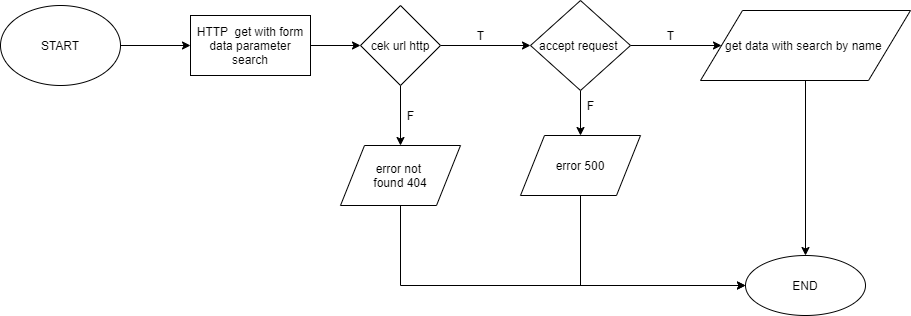

The diagram above was exported from draw.io. Its source (the exported page's mxGraphModel, read from the mxfile embedded in the PNG):
<mxGraphModel dx="852" dy="494" grid="1" gridSize="10" guides="1" tooltips="1" connect="1" arrows="1" fold="1" page="1" pageScale="1" pageWidth="1100" pageHeight="850" math="0" shadow="0">
  <root>
    <mxCell id="0" />
    <mxCell id="1" parent="0" />
    <mxCell id="chVk4pYl8qdnUEpcCMV0-3" value="" style="edgeStyle=orthogonalEdgeStyle;rounded=0;orthogonalLoop=1;jettySize=auto;html=1;" parent="1" source="chVk4pYl8qdnUEpcCMV0-1" target="chVk4pYl8qdnUEpcCMV0-8" edge="1">
      <mxGeometry relative="1" as="geometry">
        <mxPoint x="280" y="70" as="targetPoint" />
      </mxGeometry>
    </mxCell>
    <mxCell id="chVk4pYl8qdnUEpcCMV0-1" value="&lt;font style=&quot;vertical-align: inherit&quot;&gt;&lt;font style=&quot;vertical-align: inherit&quot;&gt;START&lt;/font&gt;&lt;/font&gt;" style="ellipse;whiteSpace=wrap;html=1;" parent="1" vertex="1">
      <mxGeometry x="160" y="30" width="120" height="80" as="geometry" />
    </mxCell>
    <mxCell id="gaLU3qRtmlREW89i2nHB-1" value="" style="edgeStyle=orthogonalEdgeStyle;rounded=0;orthogonalLoop=1;jettySize=auto;html=1;" parent="1" source="chVk4pYl8qdnUEpcCMV0-8" target="chVk4pYl8qdnUEpcCMV0-10" edge="1">
      <mxGeometry relative="1" as="geometry" />
    </mxCell>
    <mxCell id="chVk4pYl8qdnUEpcCMV0-8" value="&lt;span&gt;HTTP&amp;nbsp; get with form data parameter search&lt;/span&gt;" style="whiteSpace=wrap;html=1;" parent="1" vertex="1">
      <mxGeometry x="350" y="40" width="120" height="60" as="geometry" />
    </mxCell>
    <mxCell id="chVk4pYl8qdnUEpcCMV0-13" value="" style="edgeStyle=orthogonalEdgeStyle;rounded=0;orthogonalLoop=1;jettySize=auto;html=1;" parent="1" source="chVk4pYl8qdnUEpcCMV0-10" target="chVk4pYl8qdnUEpcCMV0-12" edge="1">
      <mxGeometry relative="1" as="geometry" />
    </mxCell>
    <mxCell id="chVk4pYl8qdnUEpcCMV0-15" value="" style="edgeStyle=orthogonalEdgeStyle;rounded=0;orthogonalLoop=1;jettySize=auto;html=1;" parent="1" source="chVk4pYl8qdnUEpcCMV0-10" target="chVk4pYl8qdnUEpcCMV0-18" edge="1">
      <mxGeometry relative="1" as="geometry">
        <mxPoint x="510" y="240" as="targetPoint" />
      </mxGeometry>
    </mxCell>
    <mxCell id="chVk4pYl8qdnUEpcCMV0-10" value="cek url http" style="rhombus;whiteSpace=wrap;html=1;" parent="1" vertex="1">
      <mxGeometry x="520" y="30" width="80" height="80" as="geometry" />
    </mxCell>
    <mxCell id="gaLU3qRtmlREW89i2nHB-10" value="" style="edgeStyle=orthogonalEdgeStyle;rounded=0;orthogonalLoop=1;jettySize=auto;html=1;entryX=0;entryY=0.5;entryDx=0;entryDy=0;" parent="1" source="chVk4pYl8qdnUEpcCMV0-12" target="chVk4pYl8qdnUEpcCMV0-38" edge="1">
      <mxGeometry relative="1" as="geometry">
        <Array as="points">
          <mxPoint x="560" y="310" />
        </Array>
      </mxGeometry>
    </mxCell>
    <mxCell id="chVk4pYl8qdnUEpcCMV0-12" value="error not &lt;br&gt;found 404" style="shape=parallelogram;perimeter=parallelogramPerimeter;whiteSpace=wrap;html=1;fixedSize=1;" parent="1" vertex="1">
      <mxGeometry x="500" y="170" width="120" height="60" as="geometry" />
    </mxCell>
    <mxCell id="gaLU3qRtmlREW89i2nHB-3" value="" style="edgeStyle=orthogonalEdgeStyle;rounded=0;orthogonalLoop=1;jettySize=auto;html=1;" parent="1" source="chVk4pYl8qdnUEpcCMV0-18" target="gaLU3qRtmlREW89i2nHB-2" edge="1">
      <mxGeometry relative="1" as="geometry" />
    </mxCell>
    <mxCell id="gaLU3qRtmlREW89i2nHB-5" value="" style="edgeStyle=orthogonalEdgeStyle;rounded=0;orthogonalLoop=1;jettySize=auto;html=1;" parent="1" source="chVk4pYl8qdnUEpcCMV0-18" target="gaLU3qRtmlREW89i2nHB-4" edge="1">
      <mxGeometry relative="1" as="geometry" />
    </mxCell>
    <mxCell id="chVk4pYl8qdnUEpcCMV0-18" value="accept request&amp;nbsp;" style="rhombus;whiteSpace=wrap;html=1;" parent="1" vertex="1">
      <mxGeometry x="690" y="25" width="100" height="90" as="geometry" />
    </mxCell>
    <mxCell id="chVk4pYl8qdnUEpcCMV0-31" value="F" style="text;html=1;align=center;verticalAlign=middle;resizable=0;points=[];autosize=1;strokeColor=none;fillColor=none;" parent="1" vertex="1">
      <mxGeometry x="560" y="130" width="20" height="20" as="geometry" />
    </mxCell>
    <mxCell id="chVk4pYl8qdnUEpcCMV0-32" value="T" style="text;html=1;align=center;verticalAlign=middle;resizable=0;points=[];autosize=1;strokeColor=none;fillColor=none;" parent="1" vertex="1">
      <mxGeometry x="630" y="50" width="20" height="20" as="geometry" />
    </mxCell>
    <mxCell id="chVk4pYl8qdnUEpcCMV0-38" value="END" style="ellipse;whiteSpace=wrap;html=1;" parent="1" vertex="1">
      <mxGeometry x="905" y="280" width="120" height="60" as="geometry" />
    </mxCell>
    <mxCell id="gaLU3qRtmlREW89i2nHB-7" value="" style="edgeStyle=orthogonalEdgeStyle;rounded=0;orthogonalLoop=1;jettySize=auto;html=1;entryX=0.5;entryY=0;entryDx=0;entryDy=0;" parent="1" source="gaLU3qRtmlREW89i2nHB-2" target="chVk4pYl8qdnUEpcCMV0-38" edge="1">
      <mxGeometry relative="1" as="geometry">
        <mxPoint x="965" y="190" as="targetPoint" />
      </mxGeometry>
    </mxCell>
    <mxCell id="gaLU3qRtmlREW89i2nHB-2" value="&lt;span&gt;get data with search by name&amp;nbsp;&lt;br&gt;&lt;/span&gt;" style="shape=parallelogram;perimeter=parallelogramPerimeter;whiteSpace=wrap;html=1;fixedSize=1;" parent="1" vertex="1">
      <mxGeometry x="860" y="35" width="210" height="70" as="geometry" />
    </mxCell>
    <mxCell id="gaLU3qRtmlREW89i2nHB-9" value="" style="edgeStyle=orthogonalEdgeStyle;rounded=0;orthogonalLoop=1;jettySize=auto;html=1;entryX=0;entryY=0.5;entryDx=0;entryDy=0;" parent="1" source="gaLU3qRtmlREW89i2nHB-4" target="chVk4pYl8qdnUEpcCMV0-38" edge="1">
      <mxGeometry relative="1" as="geometry">
        <mxPoint x="740" y="300" as="targetPoint" />
        <Array as="points">
          <mxPoint x="740" y="310" />
        </Array>
      </mxGeometry>
    </mxCell>
    <mxCell id="gaLU3qRtmlREW89i2nHB-4" value="error 500" style="shape=parallelogram;perimeter=parallelogramPerimeter;whiteSpace=wrap;html=1;fixedSize=1;" parent="1" vertex="1">
      <mxGeometry x="680" y="160" width="120" height="60" as="geometry" />
    </mxCell>
    <mxCell id="gaLU3qRtmlREW89i2nHB-11" value="T" style="text;html=1;align=center;verticalAlign=middle;resizable=0;points=[];autosize=1;strokeColor=none;fillColor=none;" parent="1" vertex="1">
      <mxGeometry x="820" y="50" width="20" height="20" as="geometry" />
    </mxCell>
    <mxCell id="gaLU3qRtmlREW89i2nHB-12" value="F" style="text;html=1;align=center;verticalAlign=middle;resizable=0;points=[];autosize=1;strokeColor=none;fillColor=none;" parent="1" vertex="1">
      <mxGeometry x="740" y="120" width="20" height="20" as="geometry" />
    </mxCell>
  </root>
</mxGraphModel>